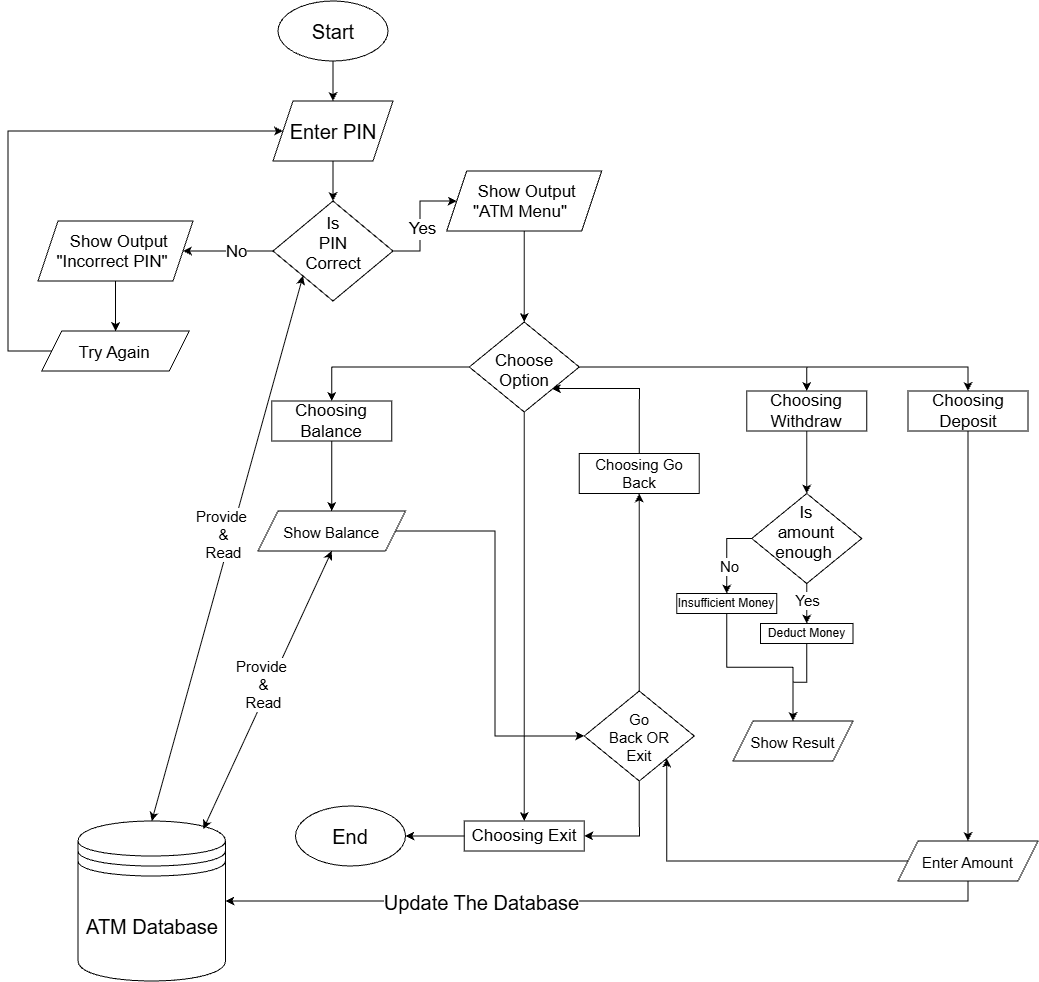

The diagram above was exported from draw.io. Its source (the exported page's mxGraphModel, read from the mxfile embedded in the PNG):
<mxGraphModel dx="2076" dy="1362" grid="1" gridSize="10" guides="1" tooltips="1" connect="1" arrows="1" fold="1" page="1" pageScale="1" pageWidth="850" pageHeight="1100" math="0" shadow="0">
  <root>
    <mxCell id="0" />
    <mxCell id="1" parent="0" />
    <mxCell id="AP0rIwg69OtjnqIT8AlN-7" edge="1" parent="1" source="AP0rIwg69OtjnqIT8AlN-1" style="edgeStyle=orthogonalEdgeStyle;rounded=0;orthogonalLoop=1;jettySize=auto;html=1;exitX=0.5;exitY=1;exitDx=0;exitDy=0;entryX=0.5;entryY=0;entryDx=0;entryDy=0;" target="AP0rIwg69OtjnqIT8AlN-6">
      <mxGeometry relative="1" as="geometry" />
    </mxCell>
    <mxCell id="AP0rIwg69OtjnqIT8AlN-1" parent="1" style="ellipse;whiteSpace=wrap;html=1;shapeInside=1;fontSize=20;" value="&lt;div&gt;Start&lt;/div&gt;" vertex="1">
      <mxGeometry height="60" width="110" x="290" y="20" as="geometry" />
    </mxCell>
    <mxCell id="AP0rIwg69OtjnqIT8AlN-18" edge="1" parent="1" source="AP0rIwg69OtjnqIT8AlN-4" style="edgeStyle=orthogonalEdgeStyle;rounded=0;orthogonalLoop=1;jettySize=auto;html=1;" target="AP0rIwg69OtjnqIT8AlN-17" value="">
      <mxGeometry relative="1" as="geometry" />
    </mxCell>
    <mxCell id="AP0rIwg69OtjnqIT8AlN-21" connectable="0" parent="AP0rIwg69OtjnqIT8AlN-18" style="edgeLabel;html=1;align=center;verticalAlign=middle;resizable=0;points=[];" value="&lt;font style=&quot;font-size: 17px;&quot;&gt;Yes&lt;/font&gt;" vertex="1">
      <mxGeometry relative="1" x="-0.1268" y="-1" as="geometry">
        <mxPoint as="offset" />
      </mxGeometry>
    </mxCell>
    <mxCell id="AP0rIwg69OtjnqIT8AlN-20" edge="1" parent="1" source="AP0rIwg69OtjnqIT8AlN-4" style="edgeStyle=orthogonalEdgeStyle;rounded=0;orthogonalLoop=1;jettySize=auto;html=1;" target="AP0rIwg69OtjnqIT8AlN-19" value="">
      <mxGeometry relative="1" as="geometry" />
    </mxCell>
    <mxCell id="AP0rIwg69OtjnqIT8AlN-22" connectable="0" parent="AP0rIwg69OtjnqIT8AlN-20" style="edgeLabel;html=1;align=center;verticalAlign=middle;resizable=0;points=[];" value="&lt;font style=&quot;font-size: 17px;&quot;&gt;No&lt;/font&gt;" vertex="1">
      <mxGeometry relative="1" x="-0.1739" as="geometry">
        <mxPoint as="offset" />
      </mxGeometry>
    </mxCell>
    <mxCell id="AP0rIwg69OtjnqIT8AlN-4" parent="1" style="rhombus;whiteSpace=wrap;html=1;shapeInside=1;fontSize=17;" value="&lt;div&gt;Is PIN Correct&lt;/div&gt;" vertex="1">
      <mxGeometry height="100" width="120" x="285" y="220" as="geometry" />
    </mxCell>
    <mxCell id="AP0rIwg69OtjnqIT8AlN-8" edge="1" parent="1" source="AP0rIwg69OtjnqIT8AlN-6" style="edgeStyle=orthogonalEdgeStyle;rounded=0;orthogonalLoop=1;jettySize=auto;html=1;exitX=0.5;exitY=1;exitDx=0;exitDy=0;" target="AP0rIwg69OtjnqIT8AlN-4">
      <mxGeometry relative="1" as="geometry" />
    </mxCell>
    <mxCell id="AP0rIwg69OtjnqIT8AlN-6" parent="1" style="shape=parallelogram;perimeter=parallelogramPerimeter;whiteSpace=wrap;html=1;shapeInside=1;fixedSize=1;fontSize=20;" value="Enter PIN" vertex="1">
      <mxGeometry height="60" width="120" x="285" y="120" as="geometry" />
    </mxCell>
    <mxCell id="AP0rIwg69OtjnqIT8AlN-27" edge="1" parent="1" source="AP0rIwg69OtjnqIT8AlN-17" style="edgeStyle=orthogonalEdgeStyle;rounded=0;orthogonalLoop=1;jettySize=auto;html=1;" target="AP0rIwg69OtjnqIT8AlN-26" value="">
      <mxGeometry relative="1" as="geometry" />
    </mxCell>
    <mxCell id="AP0rIwg69OtjnqIT8AlN-17" parent="1" style="shape=parallelogram;perimeter=parallelogramPerimeter;whiteSpace=wrap;html=1;shapeInside=1;fixedSize=1;fontSize=17;" value="Show Output &quot;ATM Menu&quot;" vertex="1">
      <mxGeometry height="60" width="155" x="458.75" y="190" as="geometry" />
    </mxCell>
    <mxCell id="AP0rIwg69OtjnqIT8AlN-24" edge="1" parent="1" source="AP0rIwg69OtjnqIT8AlN-19" style="edgeStyle=orthogonalEdgeStyle;rounded=0;orthogonalLoop=1;jettySize=auto;html=1;" target="AP0rIwg69OtjnqIT8AlN-23" value="">
      <mxGeometry relative="1" as="geometry" />
    </mxCell>
    <mxCell id="AP0rIwg69OtjnqIT8AlN-19" parent="1" style="shape=parallelogram;perimeter=parallelogramPerimeter;whiteSpace=wrap;html=1;shapeInside=1;fixedSize=1;fontSize=17;" value="Show Output &quot;Incorrect PIN&quot;" vertex="1">
      <mxGeometry height="60" width="155" x="50" y="240" as="geometry" />
    </mxCell>
    <mxCell id="AP0rIwg69OtjnqIT8AlN-25" edge="1" parent="1" source="AP0rIwg69OtjnqIT8AlN-23" style="edgeStyle=orthogonalEdgeStyle;rounded=0;orthogonalLoop=1;jettySize=auto;html=1;exitX=0;exitY=0.5;exitDx=0;exitDy=0;entryX=0;entryY=0.5;entryDx=0;entryDy=0;" target="AP0rIwg69OtjnqIT8AlN-6">
      <mxGeometry relative="1" as="geometry">
        <Array as="points">
          <mxPoint x="20" y="370" />
          <mxPoint x="20" y="150" />
        </Array>
      </mxGeometry>
    </mxCell>
    <mxCell id="AP0rIwg69OtjnqIT8AlN-23" parent="1" style="shape=parallelogram;perimeter=parallelogramPerimeter;whiteSpace=wrap;html=1;shapeInside=1;fixedSize=1;fontSize=17;" value="Try Again" vertex="1">
      <mxGeometry height="40" width="147.5" x="53.75" y="350" as="geometry" />
    </mxCell>
    <mxCell id="AP0rIwg69OtjnqIT8AlN-44" edge="1" parent="1" source="AP0rIwg69OtjnqIT8AlN-26" style="edgeStyle=orthogonalEdgeStyle;rounded=0;orthogonalLoop=1;jettySize=auto;html=1;exitX=1;exitY=0.5;exitDx=0;exitDy=0;entryX=0.5;entryY=0;entryDx=0;entryDy=0;" target="AP0rIwg69OtjnqIT8AlN-43">
      <mxGeometry relative="1" as="geometry" />
    </mxCell>
    <mxCell id="AP0rIwg69OtjnqIT8AlN-101" edge="1" parent="1" source="AP0rIwg69OtjnqIT8AlN-26" style="edgeStyle=orthogonalEdgeStyle;rounded=0;orthogonalLoop=1;jettySize=auto;html=1;exitX=0.5;exitY=1;exitDx=0;exitDy=0;entryX=0.5;entryY=0;entryDx=0;entryDy=0;" target="AP0rIwg69OtjnqIT8AlN-32">
      <mxGeometry relative="1" as="geometry">
        <mxPoint x="536.25" y="430" as="sourcePoint" />
      </mxGeometry>
    </mxCell>
    <mxCell id="AP0rIwg69OtjnqIT8AlN-111" edge="1" parent="1" source="AP0rIwg69OtjnqIT8AlN-26" style="edgeStyle=orthogonalEdgeStyle;rounded=0;orthogonalLoop=1;jettySize=auto;html=1;exitX=0;exitY=0.5;exitDx=0;exitDy=0;entryX=0.5;entryY=0;entryDx=0;entryDy=0;" target="AP0rIwg69OtjnqIT8AlN-110">
      <mxGeometry relative="1" as="geometry" />
    </mxCell>
    <mxCell id="AP0rIwg69OtjnqIT8AlN-128" edge="1" parent="1" source="AP0rIwg69OtjnqIT8AlN-26" style="edgeStyle=orthogonalEdgeStyle;rounded=0;orthogonalLoop=1;jettySize=auto;html=1;exitX=1;exitY=0.5;exitDx=0;exitDy=0;entryX=0.5;entryY=0;entryDx=0;entryDy=0;" target="AP0rIwg69OtjnqIT8AlN-127">
      <mxGeometry relative="1" as="geometry" />
    </mxCell>
    <mxCell id="AP0rIwg69OtjnqIT8AlN-26" parent="1" style="rhombus;whiteSpace=wrap;html=1;shapeInside=1;fontSize=17;" value="Choose Option" vertex="1">
      <mxGeometry height="90" width="110" x="481.25" y="341" as="geometry" />
    </mxCell>
    <mxCell id="AP0rIwg69OtjnqIT8AlN-32" parent="1" style="whiteSpace=wrap;html=1;fontSize=17;" value="Choosing Exit" vertex="1">
      <mxGeometry height="30" width="120" x="476.25" y="840" as="geometry" />
    </mxCell>
    <mxCell id="AP0rIwg69OtjnqIT8AlN-41" parent="1" style="ellipse;whiteSpace=wrap;html=1;shapeInside=1;fontSize=20;" value="End" vertex="1">
      <mxGeometry height="60" width="110" x="307.5" y="825" as="geometry" />
    </mxCell>
    <mxCell id="AP0rIwg69OtjnqIT8AlN-46" edge="1" parent="1" source="AP0rIwg69OtjnqIT8AlN-43" style="edgeStyle=orthogonalEdgeStyle;rounded=0;orthogonalLoop=1;jettySize=auto;html=1;exitX=0.5;exitY=1;exitDx=0;exitDy=0;entryX=0.5;entryY=0;entryDx=0;entryDy=0;" target="AP0rIwg69OtjnqIT8AlN-45">
      <mxGeometry relative="1" as="geometry" />
    </mxCell>
    <mxCell id="AP0rIwg69OtjnqIT8AlN-43" parent="1" style="rounded=0;whiteSpace=wrap;html=1;fontSize=17;" value="Choosing Withdraw" vertex="1">
      <mxGeometry height="40" width="120" x="758.75" y="410" as="geometry" />
    </mxCell>
    <mxCell id="AP0rIwg69OtjnqIT8AlN-77" edge="1" parent="1" source="AP0rIwg69OtjnqIT8AlN-45" style="edgeStyle=orthogonalEdgeStyle;rounded=0;orthogonalLoop=1;jettySize=auto;html=1;entryX=0.5;entryY=0;entryDx=0;entryDy=0;" target="AP0rIwg69OtjnqIT8AlN-80" value="">
      <mxGeometry relative="1" as="geometry">
        <mxPoint x="818.75" y="642.5" as="targetPoint" />
      </mxGeometry>
    </mxCell>
    <mxCell id="AP0rIwg69OtjnqIT8AlN-79" connectable="0" parent="AP0rIwg69OtjnqIT8AlN-77" style="edgeLabel;html=1;align=center;verticalAlign=middle;resizable=0;points=[];" value="&lt;font style=&quot;font-size: 15px;&quot;&gt;Yes&lt;/font&gt;" vertex="1">
      <mxGeometry relative="1" x="-0.2" as="geometry">
        <mxPoint as="offset" />
      </mxGeometry>
    </mxCell>
    <mxCell id="AP0rIwg69OtjnqIT8AlN-84" edge="1" parent="1" source="AP0rIwg69OtjnqIT8AlN-45" style="edgeStyle=orthogonalEdgeStyle;rounded=0;orthogonalLoop=1;jettySize=auto;html=1;exitX=0;exitY=0.5;exitDx=0;exitDy=0;" target="AP0rIwg69OtjnqIT8AlN-83">
      <mxGeometry relative="1" as="geometry" />
    </mxCell>
    <mxCell id="AP0rIwg69OtjnqIT8AlN-86" connectable="0" parent="AP0rIwg69OtjnqIT8AlN-84" style="edgeLabel;html=1;align=center;verticalAlign=middle;resizable=0;points=[];" value="&lt;font style=&quot;font-size: 15px;&quot;&gt;No&lt;/font&gt;" vertex="1">
      <mxGeometry relative="1" x="0.32" y="2" as="geometry">
        <mxPoint as="offset" />
      </mxGeometry>
    </mxCell>
    <mxCell id="AP0rIwg69OtjnqIT8AlN-45" parent="1" style="rhombus;whiteSpace=wrap;html=1;shapeInside=1;fontSize=17;" value="Is amount enough&amp;nbsp;" vertex="1">
      <mxGeometry height="90" width="110" x="763.75" y="512.5" as="geometry" />
    </mxCell>
    <mxCell id="AP0rIwg69OtjnqIT8AlN-106" edge="1" parent="1" source="AP0rIwg69OtjnqIT8AlN-52" style="edgeStyle=orthogonalEdgeStyle;rounded=0;orthogonalLoop=1;jettySize=auto;html=1;exitX=0.5;exitY=0;exitDx=0;exitDy=0;entryX=0.5;entryY=1;entryDx=0;entryDy=0;" target="AP0rIwg69OtjnqIT8AlN-69">
      <mxGeometry relative="1" as="geometry" />
    </mxCell>
    <mxCell id="AP0rIwg69OtjnqIT8AlN-124" edge="1" parent="1" source="AP0rIwg69OtjnqIT8AlN-52" style="edgeStyle=orthogonalEdgeStyle;rounded=0;orthogonalLoop=1;jettySize=auto;html=1;exitX=0.5;exitY=1;exitDx=0;exitDy=0;entryX=1;entryY=0.5;entryDx=0;entryDy=0;" target="AP0rIwg69OtjnqIT8AlN-32">
      <mxGeometry relative="1" as="geometry" />
    </mxCell>
    <mxCell id="AP0rIwg69OtjnqIT8AlN-52" parent="1" style="rhombus;whiteSpace=wrap;html=1;shapeInside=1;fontSize=15;" value="Go Back OR Exit" vertex="1">
      <mxGeometry height="90" width="110" x="596.25" y="710" as="geometry" />
    </mxCell>
    <mxCell id="AP0rIwg69OtjnqIT8AlN-104" edge="1" parent="1" source="AP0rIwg69OtjnqIT8AlN-69" style="edgeStyle=orthogonalEdgeStyle;rounded=0;orthogonalLoop=1;jettySize=auto;html=1;exitX=0.5;exitY=0;exitDx=0;exitDy=0;entryX=1;entryY=1;entryDx=0;entryDy=0;" target="AP0rIwg69OtjnqIT8AlN-26">
      <mxGeometry relative="1" as="geometry">
        <Array as="points">
          <mxPoint x="651.3" y="407.5" />
        </Array>
        <mxPoint x="563.75" y="407.5" as="targetPoint" />
      </mxGeometry>
    </mxCell>
    <mxCell id="AP0rIwg69OtjnqIT8AlN-69" parent="1" style="whiteSpace=wrap;html=1;fontSize=15;" value="Choosing Go Back" vertex="1">
      <mxGeometry height="40" width="120" x="591.25" y="472.5" as="geometry" />
    </mxCell>
    <mxCell id="AP0rIwg69OtjnqIT8AlN-89" edge="1" parent="1" source="AP0rIwg69OtjnqIT8AlN-80" style="edgeStyle=orthogonalEdgeStyle;rounded=0;orthogonalLoop=1;jettySize=auto;html=1;exitX=0.5;exitY=1;exitDx=0;exitDy=0;entryX=0.5;entryY=0;entryDx=0;entryDy=0;" target="AP0rIwg69OtjnqIT8AlN-87">
      <mxGeometry relative="1" as="geometry" />
    </mxCell>
    <mxCell id="AP0rIwg69OtjnqIT8AlN-80" parent="1" style="rounded=0;whiteSpace=wrap;html=1;" value="Deduct Money" vertex="1">
      <mxGeometry height="20" width="92.5" x="772.5" y="642.5" as="geometry" />
    </mxCell>
    <mxCell id="AP0rIwg69OtjnqIT8AlN-88" edge="1" parent="1" source="AP0rIwg69OtjnqIT8AlN-83" style="edgeStyle=orthogonalEdgeStyle;rounded=0;orthogonalLoop=1;jettySize=auto;html=1;exitX=0.5;exitY=1;exitDx=0;exitDy=0;entryX=0.5;entryY=0;entryDx=0;entryDy=0;" target="AP0rIwg69OtjnqIT8AlN-87">
      <mxGeometry relative="1" as="geometry" />
    </mxCell>
    <mxCell id="AP0rIwg69OtjnqIT8AlN-83" parent="1" style="rounded=0;whiteSpace=wrap;html=1;" value="Insufficient Money" vertex="1">
      <mxGeometry height="20" width="100" x="688.75" y="612.5" as="geometry" />
    </mxCell>
    <mxCell id="AP0rIwg69OtjnqIT8AlN-87" parent="1" style="shape=parallelogram;perimeter=parallelogramPerimeter;whiteSpace=wrap;html=1;shapeInside=1;fixedSize=1;fontSize=15;align=center;" value="Show Result" vertex="1">
      <mxGeometry height="40" width="120" x="745" y="740" as="geometry" />
    </mxCell>
    <mxCell id="AP0rIwg69OtjnqIT8AlN-123" edge="1" parent="1" source="AP0rIwg69OtjnqIT8AlN-110" style="edgeStyle=orthogonalEdgeStyle;rounded=0;orthogonalLoop=1;jettySize=auto;html=1;" target="AP0rIwg69OtjnqIT8AlN-122" value="">
      <mxGeometry relative="1" as="geometry" />
    </mxCell>
    <mxCell id="AP0rIwg69OtjnqIT8AlN-110" parent="1" style="rounded=0;whiteSpace=wrap;html=1;fontSize=17;" value="Choosing Balance" vertex="1">
      <mxGeometry height="40" width="120" x="283.75" y="420" as="geometry" />
    </mxCell>
    <mxCell id="AP0rIwg69OtjnqIT8AlN-113" parent="1" style="shape=datastore;whiteSpace=wrap;html=1;fontSize=20;" value="ATM Database" vertex="1">
      <mxGeometry height="160" width="147.5" x="90" y="840" as="geometry" />
    </mxCell>
    <mxCell id="AP0rIwg69OtjnqIT8AlN-117" edge="1" parent="1" source="AP0rIwg69OtjnqIT8AlN-113" style="endArrow=classic;startArrow=classic;html=1;rounded=0;exitX=0.5;exitY=0;exitDx=0;exitDy=0;entryX=0;entryY=1;entryDx=0;entryDy=0;" target="AP0rIwg69OtjnqIT8AlN-4" value="">
      <mxGeometry height="50" relative="1" width="50" as="geometry">
        <mxPoint x="710" y="360" as="sourcePoint" />
        <mxPoint x="760" y="310" as="targetPoint" />
      </mxGeometry>
    </mxCell>
    <mxCell id="AP0rIwg69OtjnqIT8AlN-118" connectable="0" parent="AP0rIwg69OtjnqIT8AlN-117" style="edgeLabel;html=1;align=center;verticalAlign=middle;resizable=0;points=[];" value="&lt;font style=&quot;font-size: 15px;&quot;&gt;Provide&amp;nbsp;&lt;/font&gt;&lt;div&gt;&lt;font style=&quot;font-size: 15px;&quot;&gt;&amp;amp;&lt;/font&gt;&lt;/div&gt;&lt;div&gt;&lt;font style=&quot;font-size: 15px;&quot;&gt;Read&lt;/font&gt;&lt;/div&gt;" vertex="1">
      <mxGeometry relative="1" x="0.0668" y="2" as="geometry">
        <mxPoint x="-8" y="4" as="offset" />
      </mxGeometry>
    </mxCell>
    <mxCell id="AP0rIwg69OtjnqIT8AlN-120" edge="1" parent="1" source="AP0rIwg69OtjnqIT8AlN-113" style="endArrow=classic;startArrow=classic;html=1;rounded=0;exitX=0.85;exitY=0.05;exitDx=0;exitDy=0;exitPerimeter=0;entryX=0.5;entryY=1;entryDx=0;entryDy=0;" target="AP0rIwg69OtjnqIT8AlN-122" value="">
      <mxGeometry height="50" relative="1" width="50" as="geometry">
        <mxPoint x="400" y="803" as="sourcePoint" />
        <mxPoint x="540" y="670" as="targetPoint" />
      </mxGeometry>
    </mxCell>
    <mxCell id="AP0rIwg69OtjnqIT8AlN-121" connectable="0" parent="AP0rIwg69OtjnqIT8AlN-120" style="edgeLabel;html=1;align=center;verticalAlign=middle;resizable=0;points=[];" value="&lt;font style=&quot;font-size: 15px;&quot;&gt;Provide&amp;nbsp;&lt;/font&gt;&lt;div&gt;&lt;font style=&quot;font-size: 15px;&quot;&gt;&amp;amp;&lt;/font&gt;&lt;/div&gt;&lt;div&gt;&lt;font style=&quot;font-size: 15px;&quot;&gt;Read&lt;/font&gt;&lt;/div&gt;" vertex="1">
      <mxGeometry relative="1" x="0.0668" y="2" as="geometry">
        <mxPoint x="-8" y="4" as="offset" />
      </mxGeometry>
    </mxCell>
    <mxCell id="AP0rIwg69OtjnqIT8AlN-125" edge="1" parent="1" source="AP0rIwg69OtjnqIT8AlN-122" style="edgeStyle=orthogonalEdgeStyle;rounded=0;orthogonalLoop=1;jettySize=auto;html=1;exitX=1;exitY=0.5;exitDx=0;exitDy=0;entryX=0;entryY=0.5;entryDx=0;entryDy=0;" target="AP0rIwg69OtjnqIT8AlN-52">
      <mxGeometry relative="1" as="geometry" />
    </mxCell>
    <mxCell id="AP0rIwg69OtjnqIT8AlN-122" parent="1" style="shape=parallelogram;perimeter=parallelogramPerimeter;whiteSpace=wrap;html=1;shapeInside=1;fixedSize=1;fontSize=15;rounded=0;" value="Show Balance" vertex="1">
      <mxGeometry height="40" width="147.5" x="270" y="530" as="geometry" />
    </mxCell>
    <mxCell id="AP0rIwg69OtjnqIT8AlN-126" edge="1" parent="1" source="AP0rIwg69OtjnqIT8AlN-32" style="edgeStyle=orthogonalEdgeStyle;rounded=0;orthogonalLoop=1;jettySize=auto;html=1;exitX=0;exitY=0.5;exitDx=0;exitDy=0;entryX=1;entryY=0.5;entryDx=0;entryDy=0;" target="AP0rIwg69OtjnqIT8AlN-41">
      <mxGeometry relative="1" as="geometry">
        <mxPoint x="410" y="855" as="targetPoint" />
      </mxGeometry>
    </mxCell>
    <mxCell id="AP0rIwg69OtjnqIT8AlN-131" edge="1" parent="1" source="AP0rIwg69OtjnqIT8AlN-127" style="edgeStyle=orthogonalEdgeStyle;rounded=0;orthogonalLoop=1;jettySize=auto;html=1;" target="AP0rIwg69OtjnqIT8AlN-130" value="">
      <mxGeometry relative="1" as="geometry" />
    </mxCell>
    <mxCell id="AP0rIwg69OtjnqIT8AlN-127" parent="1" style="rounded=0;whiteSpace=wrap;html=1;fontSize=17;" value="Choosing Deposit" vertex="1">
      <mxGeometry height="40" width="120" x="920" y="410" as="geometry" />
    </mxCell>
    <mxCell id="AP0rIwg69OtjnqIT8AlN-132" edge="1" parent="1" source="AP0rIwg69OtjnqIT8AlN-130" style="edgeStyle=orthogonalEdgeStyle;rounded=0;orthogonalLoop=1;jettySize=auto;html=1;exitX=0.5;exitY=1;exitDx=0;exitDy=0;entryX=1;entryY=0.5;entryDx=0;entryDy=0;" target="AP0rIwg69OtjnqIT8AlN-113">
      <mxGeometry relative="1" as="geometry" />
    </mxCell>
    <mxCell id="AP0rIwg69OtjnqIT8AlN-135" connectable="0" parent="AP0rIwg69OtjnqIT8AlN-132" style="edgeLabel;html=1;align=center;verticalAlign=middle;resizable=0;points=[];" value="&lt;font style=&quot;font-size: 20px;&quot;&gt;Update The Database&lt;/font&gt;" vertex="1">
      <mxGeometry relative="1" x="0.3321" as="geometry">
        <mxPoint as="offset" />
      </mxGeometry>
    </mxCell>
    <mxCell id="AP0rIwg69OtjnqIT8AlN-137" edge="1" parent="1" source="AP0rIwg69OtjnqIT8AlN-130" style="edgeStyle=orthogonalEdgeStyle;rounded=0;orthogonalLoop=1;jettySize=auto;html=1;exitX=0;exitY=0.5;exitDx=0;exitDy=0;entryX=1;entryY=1;entryDx=0;entryDy=0;" target="AP0rIwg69OtjnqIT8AlN-52">
      <mxGeometry relative="1" as="geometry" />
    </mxCell>
    <mxCell id="AP0rIwg69OtjnqIT8AlN-130" parent="1" style="shape=parallelogram;perimeter=parallelogramPerimeter;whiteSpace=wrap;html=1;shapeInside=1;fixedSize=1;fontSize=15;rounded=0;" value="Enter Amount" vertex="1">
      <mxGeometry height="40" width="140" x="910" y="860" as="geometry" />
    </mxCell>
  </root>
</mxGraphModel>